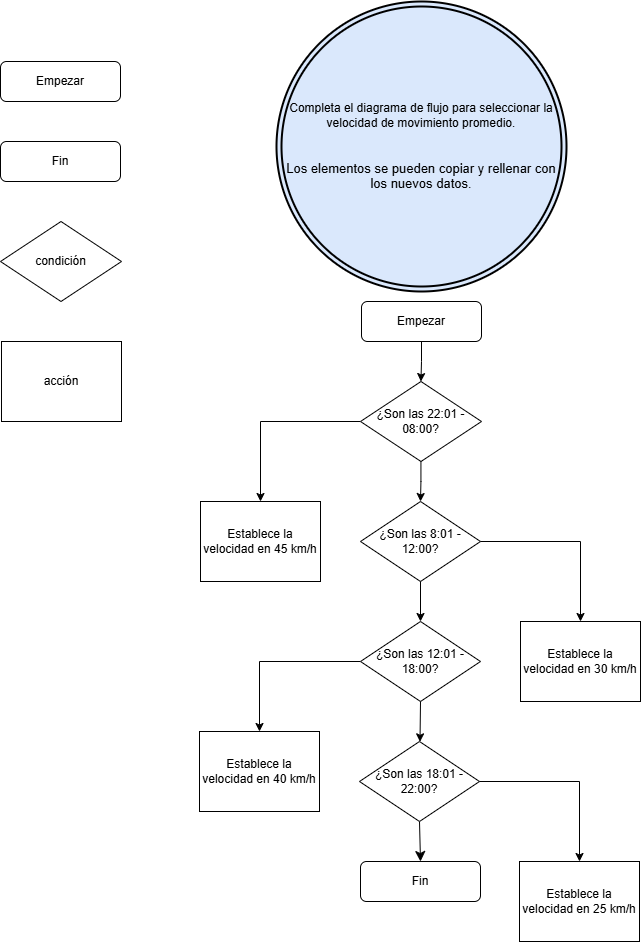

The diagram above was exported from draw.io. Its source (the exported page's mxGraphModel, read from the mxfile embedded in the PNG):
<mxGraphModel dx="1004" dy="1134" grid="1" gridSize="10" guides="1" tooltips="1" connect="1" arrows="1" fold="1" page="1" pageScale="1" pageWidth="827" pageHeight="1169" math="0" shadow="0">
  <root>
    <mxCell id="0" />
    <mxCell id="1" parent="0" />
    <mxCell id="OLgAGGB-klX2j8NWGAoB-3" value="" style="edgeStyle=orthogonalEdgeStyle;rounded=0;orthogonalLoop=1;jettySize=auto;html=1;" parent="1" source="tulF2AGn9xkQMnw531Gr-1" target="OLgAGGB-klX2j8NWGAoB-1" edge="1">
      <mxGeometry relative="1" as="geometry" />
    </mxCell>
    <mxCell id="tulF2AGn9xkQMnw531Gr-1" value="Empezar" style="rounded=1;whiteSpace=wrap;html=1;" parent="1" vertex="1">
      <mxGeometry x="401" y="360" width="120" height="40" as="geometry" />
    </mxCell>
    <mxCell id="tulF2AGn9xkQMnw531Gr-2" value="Fin" style="rounded=1;whiteSpace=wrap;html=1;" parent="1" vertex="1">
      <mxGeometry x="40" y="200" width="120" height="40" as="geometry" />
    </mxCell>
    <mxCell id="tulF2AGn9xkQMnw531Gr-3" value="condición" style="rhombus;whiteSpace=wrap;html=1;" parent="1" vertex="1">
      <mxGeometry x="40" y="280" width="121" height="80" as="geometry" />
    </mxCell>
    <mxCell id="tulF2AGn9xkQMnw531Gr-12" value="acción" style="rounded=0;whiteSpace=wrap;html=1;" parent="1" vertex="1">
      <mxGeometry x="41" y="400" width="120" height="80" as="geometry" />
    </mxCell>
    <mxCell id="tGcxBd1fGb3jL6-7lItP-3" value="Completa el diagrama de flujo para seleccionar la velocidad de movimiento promedio.&lt;br&gt;&lt;p style=&quot;font-style: normal ; font-weight: normal ; letter-spacing: normal ; text-align: center ; text-indent: 0px ; text-transform: none ; word-spacing: 0px ; text-decoration: none ; margin: 0px ; font-stretch: normal ; line-height: normal ; font-size: 13px&quot;&gt;&lt;span style=&quot;background-color: initial;&quot;&gt;&amp;nbsp;&lt;/span&gt;&lt;br&gt;&lt;/p&gt;&lt;font style=&quot;&quot;&gt;&lt;span style=&quot;font-size: 13px; font-style: normal; font-weight: normal; letter-spacing: normal; text-align: center; text-indent: 0px; text-transform: none; word-spacing: 0px; text-decoration: none; display: inline; float: none;&quot;&gt;&amp;nbsp;&lt;/span&gt;&lt;br style=&quot;font-style: normal ; font-weight: normal ; letter-spacing: normal ; text-align: center ; text-indent: 0px ; text-transform: none ; word-spacing: 0px ; text-decoration: none&quot;&gt;&lt;span style=&quot;font-style: normal; font-weight: normal; letter-spacing: normal; text-align: center; text-indent: 0px; text-transform: none; word-spacing: 0px; text-decoration: none; display: inline; float: none;&quot;&gt;&lt;span style=&quot;&quot; class=&quot;Apple-converted-space&quot;&gt;&lt;font style=&quot;font-size: 13px;&quot;&gt;Los elementos se pueden copiar y rellenar con los nuevos datos.&lt;br&gt;&lt;/font&gt;&lt;/span&gt;&lt;/span&gt;&lt;/font&gt;" style="ellipse;shape=doubleEllipse;whiteSpace=wrap;html=1;strokeWidth=2;fillColor=#dae8fc;" parent="1" vertex="1">
      <mxGeometry x="316" y="60" width="290" height="290" as="geometry" />
    </mxCell>
    <mxCell id="OLgAGGB-klX2j8NWGAoB-5" value="" style="edgeStyle=orthogonalEdgeStyle;rounded=0;orthogonalLoop=1;jettySize=auto;html=1;" parent="1" source="OLgAGGB-klX2j8NWGAoB-1" target="OLgAGGB-klX2j8NWGAoB-4" edge="1">
      <mxGeometry relative="1" as="geometry" />
    </mxCell>
    <mxCell id="OLgAGGB-klX2j8NWGAoB-7" value="" style="edgeStyle=orthogonalEdgeStyle;rounded=0;orthogonalLoop=1;jettySize=auto;html=1;" parent="1" source="OLgAGGB-klX2j8NWGAoB-1" target="OLgAGGB-klX2j8NWGAoB-6" edge="1">
      <mxGeometry relative="1" as="geometry" />
    </mxCell>
    <mxCell id="OLgAGGB-klX2j8NWGAoB-1" value="¿Son las 22:01 - 08:00?" style="rhombus;whiteSpace=wrap;html=1;" parent="1" vertex="1">
      <mxGeometry x="400" y="440" width="121" height="80" as="geometry" />
    </mxCell>
    <mxCell id="OLgAGGB-klX2j8NWGAoB-4" value="¿Son las 8:01 - 12:00?" style="rhombus;whiteSpace=wrap;html=1;" parent="1" vertex="1">
      <mxGeometry x="400" y="560" width="120" height="80" as="geometry" />
    </mxCell>
    <mxCell id="OLgAGGB-klX2j8NWGAoB-6" value="Establece la velocidad en 45 km/h" style="whiteSpace=wrap;html=1;" parent="1" vertex="1">
      <mxGeometry x="240" y="560" width="120" height="80" as="geometry" />
    </mxCell>
    <mxCell id="OLgAGGB-klX2j8NWGAoB-10" value="Empezar" style="rounded=1;whiteSpace=wrap;html=1;" parent="1" vertex="1">
      <mxGeometry x="40" y="120" width="120" height="40" as="geometry" />
    </mxCell>
    <mxCell id="NvXp2ApgNoTtTbspjcrg-1" value="" style="edgeStyle=orthogonalEdgeStyle;rounded=0;orthogonalLoop=1;jettySize=auto;html=1;exitX=1;exitY=0.5;exitDx=0;exitDy=0;" edge="1" parent="1" source="OLgAGGB-klX2j8NWGAoB-4">
      <mxGeometry relative="1" as="geometry">
        <mxPoint x="720" y="600" as="sourcePoint" />
        <mxPoint x="620" y="680" as="targetPoint" />
      </mxGeometry>
    </mxCell>
    <mxCell id="NvXp2ApgNoTtTbspjcrg-2" value="Establece la velocidad en 30 km/h" style="whiteSpace=wrap;html=1;" vertex="1" parent="1">
      <mxGeometry x="560" y="680" width="120" height="80" as="geometry" />
    </mxCell>
    <mxCell id="NvXp2ApgNoTtTbspjcrg-3" value="" style="rounded=0;orthogonalLoop=1;jettySize=auto;html=1;exitX=0.5;exitY=1;exitDx=0;exitDy=0;" edge="1" parent="1" source="OLgAGGB-klX2j8NWGAoB-4" target="NvXp2ApgNoTtTbspjcrg-6">
      <mxGeometry relative="1" as="geometry">
        <mxPoint x="470" y="650" as="sourcePoint" />
      </mxGeometry>
    </mxCell>
    <mxCell id="NvXp2ApgNoTtTbspjcrg-4" value="" style="edgeStyle=orthogonalEdgeStyle;rounded=0;orthogonalLoop=1;jettySize=auto;html=1;exitX=0;exitY=0.5;exitDx=0;exitDy=0;" edge="1" parent="1" source="NvXp2ApgNoTtTbspjcrg-6" target="NvXp2ApgNoTtTbspjcrg-7">
      <mxGeometry relative="1" as="geometry">
        <mxPoint x="399.0000000000002" y="600.0000000000002" as="sourcePoint" />
      </mxGeometry>
    </mxCell>
    <mxCell id="NvXp2ApgNoTtTbspjcrg-6" value="¿Son las 12:01 - 18:00?" style="rhombus;whiteSpace=wrap;html=1;" vertex="1" parent="1">
      <mxGeometry x="400" y="680" width="120" height="80" as="geometry" />
    </mxCell>
    <mxCell id="NvXp2ApgNoTtTbspjcrg-7" value="Establece la velocidad en 40&lt;span style=&quot;background-color: transparent; color: light-dark(rgb(0, 0, 0), rgb(255, 255, 255));&quot;&gt;&amp;nbsp;km/h&lt;/span&gt;" style="whiteSpace=wrap;html=1;" vertex="1" parent="1">
      <mxGeometry x="239" y="790" width="120" height="80" as="geometry" />
    </mxCell>
    <mxCell id="NvXp2ApgNoTtTbspjcrg-8" value="" style="rounded=0;orthogonalLoop=1;jettySize=auto;html=1;exitX=0.5;exitY=1;exitDx=0;exitDy=0;" edge="1" parent="1" target="NvXp2ApgNoTtTbspjcrg-9" source="NvXp2ApgNoTtTbspjcrg-6">
      <mxGeometry relative="1" as="geometry">
        <mxPoint x="440" y="770" as="sourcePoint" />
      </mxGeometry>
    </mxCell>
    <mxCell id="NvXp2ApgNoTtTbspjcrg-13" style="edgeStyle=none;curved=1;rounded=0;orthogonalLoop=1;jettySize=auto;html=1;exitX=0.5;exitY=1;exitDx=0;exitDy=0;entryX=0.5;entryY=0;entryDx=0;entryDy=0;fontSize=12;startSize=8;endSize=8;" edge="1" parent="1" source="NvXp2ApgNoTtTbspjcrg-9" target="NvXp2ApgNoTtTbspjcrg-12">
      <mxGeometry relative="1" as="geometry" />
    </mxCell>
    <mxCell id="NvXp2ApgNoTtTbspjcrg-9" value="¿Son las 18:01 - 22:00?" style="rhombus;whiteSpace=wrap;html=1;" vertex="1" parent="1">
      <mxGeometry x="399" y="800" width="120" height="80" as="geometry" />
    </mxCell>
    <mxCell id="NvXp2ApgNoTtTbspjcrg-10" value="" style="edgeStyle=orthogonalEdgeStyle;rounded=0;orthogonalLoop=1;jettySize=auto;html=1;exitX=1;exitY=0.5;exitDx=0;exitDy=0;" edge="1" parent="1" source="NvXp2ApgNoTtTbspjcrg-9">
      <mxGeometry relative="1" as="geometry">
        <mxPoint x="719" y="840" as="sourcePoint" />
        <mxPoint x="619" y="920" as="targetPoint" />
      </mxGeometry>
    </mxCell>
    <mxCell id="NvXp2ApgNoTtTbspjcrg-11" value="Establece la velocidad en 25 km/h" style="whiteSpace=wrap;html=1;" vertex="1" parent="1">
      <mxGeometry x="559" y="920" width="120" height="80" as="geometry" />
    </mxCell>
    <mxCell id="NvXp2ApgNoTtTbspjcrg-12" value="Fin" style="rounded=1;whiteSpace=wrap;html=1;" vertex="1" parent="1">
      <mxGeometry x="400" y="920" width="120" height="40" as="geometry" />
    </mxCell>
  </root>
</mxGraphModel>